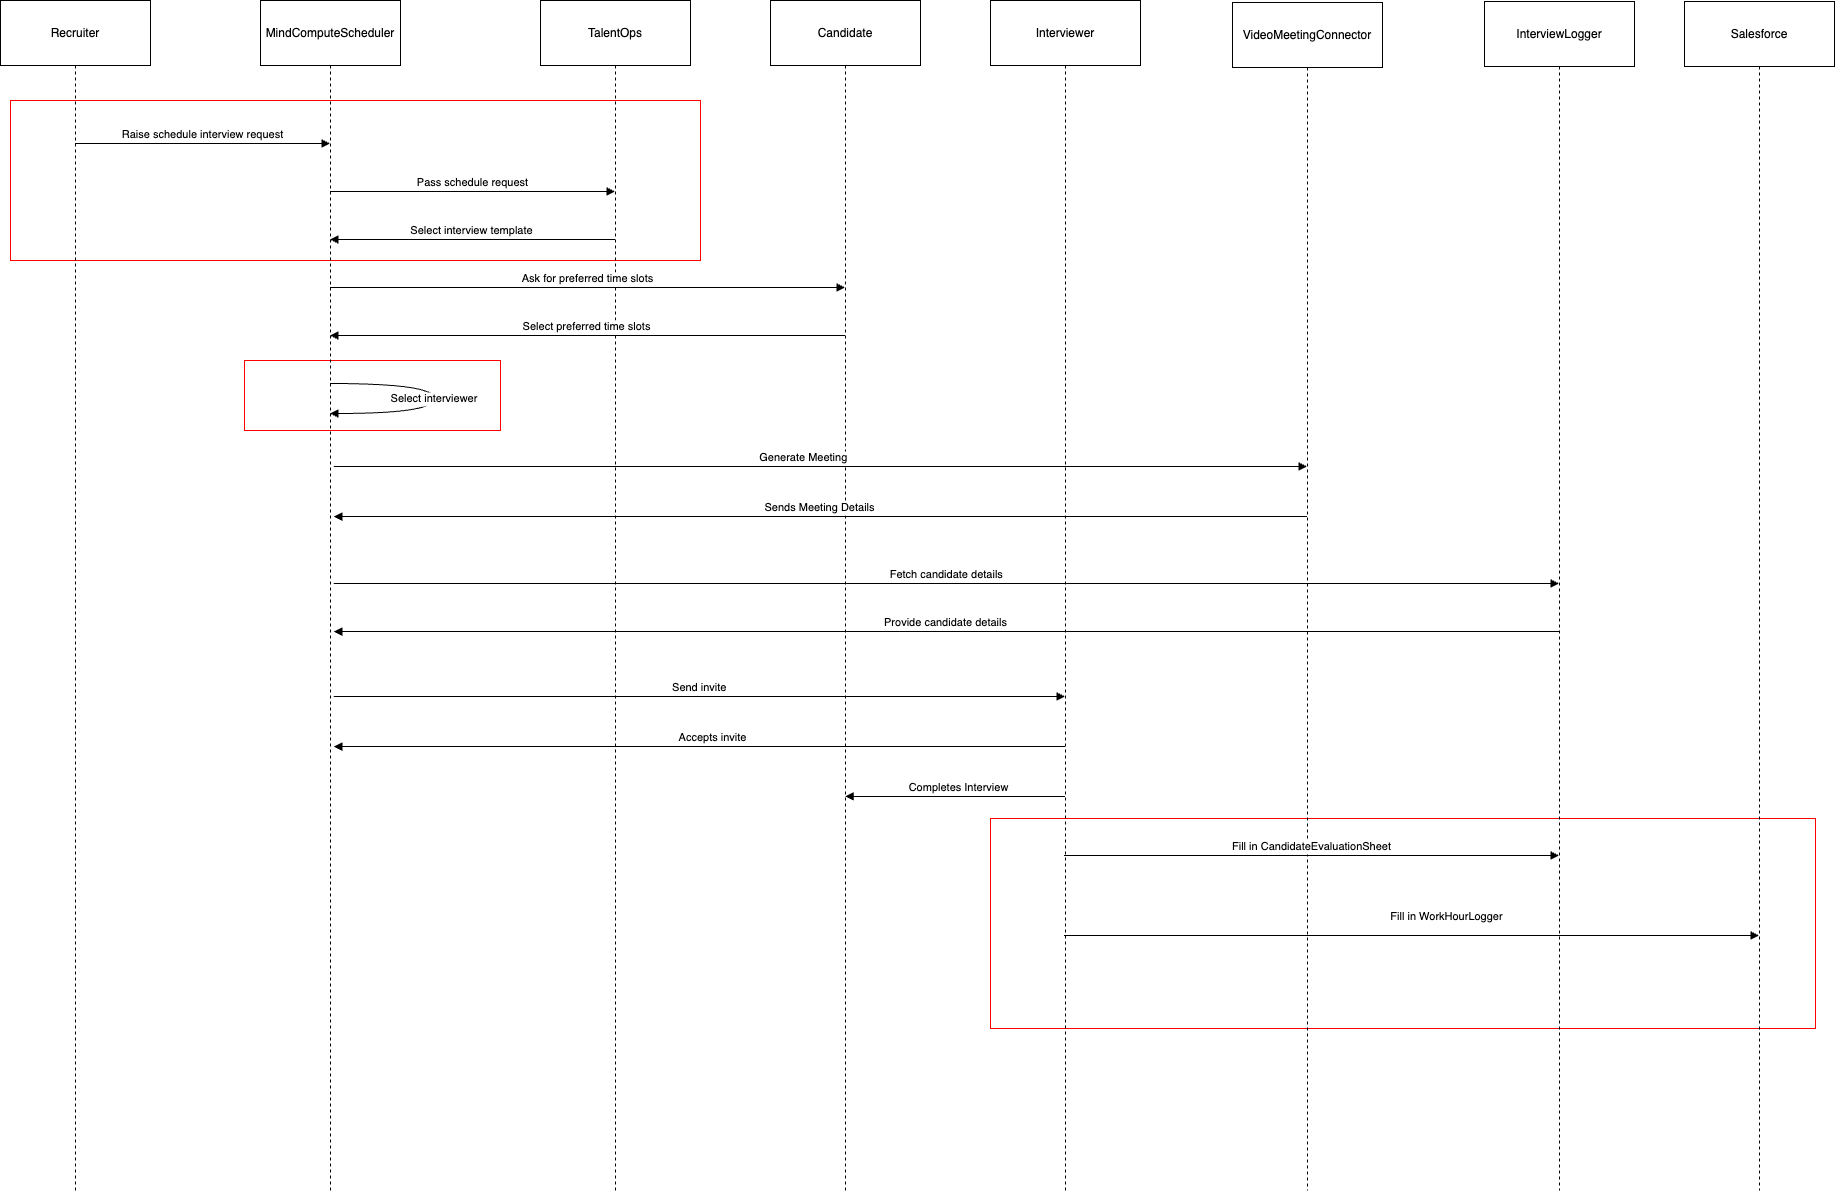

The diagram above was exported from draw.io. Its source (the exported page's mxGraphModel, read from the mxfile embedded in the PNG):
<mxGraphModel dx="1257" dy="1779" grid="1" gridSize="10" guides="1" tooltips="1" connect="1" arrows="1" fold="1" page="1" pageScale="1" pageWidth="827" pageHeight="1169" math="0" shadow="0">
  <root>
    <mxCell id="0" />
    <mxCell id="1" parent="0" />
    <mxCell id="ztFunvwwL3tE335KB3kC-87" value="" style="rounded=0;whiteSpace=wrap;html=1;strokeColor=#FF0000;" parent="1" vertex="1">
      <mxGeometry x="354" y="340" width="256" height="70" as="geometry" />
    </mxCell>
    <mxCell id="ztFunvwwL3tE335KB3kC-86" value="" style="rounded=0;whiteSpace=wrap;html=1;strokeColor=#FF0000;" parent="1" vertex="1">
      <mxGeometry x="1100" y="798" width="825" height="210" as="geometry" />
    </mxCell>
    <mxCell id="ztFunvwwL3tE335KB3kC-85" value="" style="rounded=0;whiteSpace=wrap;html=1;strokeColor=#FF0000;" parent="1" vertex="1">
      <mxGeometry x="120" y="80" width="690" height="160" as="geometry" />
    </mxCell>
    <mxCell id="ztFunvwwL3tE335KB3kC-50" value="Recruiter" style="shape=umlLifeline;perimeter=lifelinePerimeter;whiteSpace=wrap;container=1;dropTarget=0;collapsible=0;recursiveResize=0;outlineConnect=0;portConstraint=eastwest;newEdgeStyle={&quot;edgeStyle&quot;:&quot;elbowEdgeStyle&quot;,&quot;elbow&quot;:&quot;vertical&quot;,&quot;curved&quot;:0,&quot;rounded&quot;:0};size=65;" parent="1" vertex="1">
      <mxGeometry x="110" y="-20" width="150" height="1190" as="geometry" />
    </mxCell>
    <mxCell id="ztFunvwwL3tE335KB3kC-51" value="MindComputeScheduler" style="shape=umlLifeline;perimeter=lifelinePerimeter;whiteSpace=wrap;container=1;dropTarget=0;collapsible=0;recursiveResize=0;outlineConnect=0;portConstraint=eastwest;newEdgeStyle={&quot;edgeStyle&quot;:&quot;elbowEdgeStyle&quot;,&quot;elbow&quot;:&quot;vertical&quot;,&quot;curved&quot;:0,&quot;rounded&quot;:0};size=65;" parent="1" vertex="1">
      <mxGeometry x="370" y="-20" width="140" height="1190" as="geometry" />
    </mxCell>
    <mxCell id="ztFunvwwL3tE335KB3kC-52" value="TalentOps" style="shape=umlLifeline;perimeter=lifelinePerimeter;whiteSpace=wrap;container=1;dropTarget=0;collapsible=0;recursiveResize=0;outlineConnect=0;portConstraint=eastwest;newEdgeStyle={&quot;edgeStyle&quot;:&quot;elbowEdgeStyle&quot;,&quot;elbow&quot;:&quot;vertical&quot;,&quot;curved&quot;:0,&quot;rounded&quot;:0};size=65;" parent="1" vertex="1">
      <mxGeometry x="650" y="-20" width="150" height="1190" as="geometry" />
    </mxCell>
    <mxCell id="ztFunvwwL3tE335KB3kC-53" value="Candidate" style="shape=umlLifeline;perimeter=lifelinePerimeter;whiteSpace=wrap;container=1;dropTarget=0;collapsible=0;recursiveResize=0;outlineConnect=0;portConstraint=eastwest;newEdgeStyle={&quot;edgeStyle&quot;:&quot;elbowEdgeStyle&quot;,&quot;elbow&quot;:&quot;vertical&quot;,&quot;curved&quot;:0,&quot;rounded&quot;:0};size=65;" parent="1" vertex="1">
      <mxGeometry x="880" y="-20" width="150" height="1190" as="geometry" />
    </mxCell>
    <mxCell id="ztFunvwwL3tE335KB3kC-54" value="Interviewer" style="shape=umlLifeline;perimeter=lifelinePerimeter;whiteSpace=wrap;container=1;dropTarget=0;collapsible=0;recursiveResize=0;outlineConnect=0;portConstraint=eastwest;newEdgeStyle={&quot;edgeStyle&quot;:&quot;elbowEdgeStyle&quot;,&quot;elbow&quot;:&quot;vertical&quot;,&quot;curved&quot;:0,&quot;rounded&quot;:0};size=65;" parent="1" vertex="1">
      <mxGeometry x="1100" y="-20" width="150" height="1190" as="geometry" />
    </mxCell>
    <mxCell id="ztFunvwwL3tE335KB3kC-55" value="VideoMeetingConnector" style="shape=umlLifeline;perimeter=lifelinePerimeter;whiteSpace=wrap;container=1;dropTarget=0;collapsible=0;recursiveResize=0;outlineConnect=0;portConstraint=eastwest;newEdgeStyle={&quot;edgeStyle&quot;:&quot;elbowEdgeStyle&quot;,&quot;elbow&quot;:&quot;vertical&quot;,&quot;curved&quot;:0,&quot;rounded&quot;:0};size=65;" parent="1" vertex="1">
      <mxGeometry x="1342" y="-18" width="150" height="1188" as="geometry" />
    </mxCell>
    <mxCell id="ztFunvwwL3tE335KB3kC-56" value="InterviewLogger" style="shape=umlLifeline;perimeter=lifelinePerimeter;whiteSpace=wrap;container=1;dropTarget=0;collapsible=0;recursiveResize=0;outlineConnect=0;portConstraint=eastwest;newEdgeStyle={&quot;edgeStyle&quot;:&quot;elbowEdgeStyle&quot;,&quot;elbow&quot;:&quot;vertical&quot;,&quot;curved&quot;:0,&quot;rounded&quot;:0};size=65;" parent="1" vertex="1">
      <mxGeometry x="1594" y="-19" width="150" height="1189" as="geometry" />
    </mxCell>
    <mxCell id="ztFunvwwL3tE335KB3kC-57" value="Salesforce" style="shape=umlLifeline;perimeter=lifelinePerimeter;whiteSpace=wrap;container=1;dropTarget=0;collapsible=0;recursiveResize=0;outlineConnect=0;portConstraint=eastwest;newEdgeStyle={&quot;edgeStyle&quot;:&quot;elbowEdgeStyle&quot;,&quot;elbow&quot;:&quot;vertical&quot;,&quot;curved&quot;:0,&quot;rounded&quot;:0};size=65;" parent="1" vertex="1">
      <mxGeometry x="1794" y="-19" width="150" height="1189" as="geometry" />
    </mxCell>
    <mxCell id="ztFunvwwL3tE335KB3kC-58" value="Raise schedule interview request" style="verticalAlign=bottom;edgeStyle=elbowEdgeStyle;elbow=vertical;curved=0;rounded=0;endArrow=block;" parent="1" source="ztFunvwwL3tE335KB3kC-50" target="ztFunvwwL3tE335KB3kC-51" edge="1">
      <mxGeometry relative="1" as="geometry">
        <Array as="points">
          <mxPoint x="348" y="123" />
        </Array>
      </mxGeometry>
    </mxCell>
    <mxCell id="ztFunvwwL3tE335KB3kC-59" value="Pass schedule request" style="verticalAlign=bottom;edgeStyle=elbowEdgeStyle;elbow=vertical;curved=0;rounded=0;endArrow=block;" parent="1" source="ztFunvwwL3tE335KB3kC-51" target="ztFunvwwL3tE335KB3kC-52" edge="1">
      <mxGeometry relative="1" as="geometry">
        <Array as="points">
          <mxPoint x="641" y="171" />
        </Array>
      </mxGeometry>
    </mxCell>
    <mxCell id="ztFunvwwL3tE335KB3kC-60" value="Select interview template" style="verticalAlign=bottom;edgeStyle=elbowEdgeStyle;elbow=vertical;curved=0;rounded=0;endArrow=block;" parent="1" source="ztFunvwwL3tE335KB3kC-52" target="ztFunvwwL3tE335KB3kC-51" edge="1">
      <mxGeometry relative="1" as="geometry">
        <Array as="points">
          <mxPoint x="644" y="219" />
        </Array>
      </mxGeometry>
    </mxCell>
    <mxCell id="ztFunvwwL3tE335KB3kC-61" value="Ask for preferred time slots" style="verticalAlign=bottom;edgeStyle=elbowEdgeStyle;elbow=vertical;curved=0;rounded=0;endArrow=block;" parent="1" source="ztFunvwwL3tE335KB3kC-51" target="ztFunvwwL3tE335KB3kC-53" edge="1">
      <mxGeometry relative="1" as="geometry">
        <Array as="points">
          <mxPoint x="741" y="267" />
        </Array>
      </mxGeometry>
    </mxCell>
    <mxCell id="ztFunvwwL3tE335KB3kC-62" value="Select preferred time slots" style="verticalAlign=bottom;edgeStyle=elbowEdgeStyle;elbow=vertical;curved=0;rounded=0;endArrow=block;" parent="1" source="ztFunvwwL3tE335KB3kC-53" target="ztFunvwwL3tE335KB3kC-51" edge="1">
      <mxGeometry relative="1" as="geometry">
        <Array as="points">
          <mxPoint x="744" y="315" />
        </Array>
      </mxGeometry>
    </mxCell>
    <mxCell id="ztFunvwwL3tE335KB3kC-63" value="Select interviewer" style="curved=1;endArrow=block;rounded=0;" parent="1" source="ztFunvwwL3tE335KB3kC-51" target="ztFunvwwL3tE335KB3kC-51" edge="1">
      <mxGeometry x="-0.0067" relative="1" as="geometry">
        <Array as="points">
          <mxPoint x="544" y="363" />
          <mxPoint x="544" y="393" />
        </Array>
        <mxPoint as="offset" />
      </mxGeometry>
    </mxCell>
    <mxCell id="ztFunvwwL3tE335KB3kC-64" value="Generate Meeting" style="verticalAlign=bottom;edgeStyle=elbowEdgeStyle;elbow=vertical;curved=0;rounded=0;endArrow=block;" parent="1" edge="1">
      <mxGeometry x="-0.0336" relative="1" as="geometry">
        <Array as="points">
          <mxPoint x="1110" y="446" />
          <mxPoint x="969" y="467" />
        </Array>
        <mxPoint x="443.2777777777774" y="446" as="sourcePoint" />
        <mxPoint x="1416.5" y="446" as="targetPoint" />
        <mxPoint as="offset" />
      </mxGeometry>
    </mxCell>
    <mxCell id="ztFunvwwL3tE335KB3kC-65" value="Accepts invite" style="verticalAlign=bottom;edgeStyle=elbowEdgeStyle;elbow=vertical;curved=0;rounded=0;endArrow=block;" parent="1" edge="1">
      <mxGeometry x="-0.0368" relative="1" as="geometry">
        <Array as="points">
          <mxPoint x="750" y="726" />
        </Array>
        <mxPoint x="1174.5" y="726" as="sourcePoint" />
        <mxPoint x="443.2777777777774" y="726" as="targetPoint" />
        <mxPoint as="offset" />
      </mxGeometry>
    </mxCell>
    <mxCell id="ztFunvwwL3tE335KB3kC-66" value="Fetch candidate details" style="verticalAlign=bottom;edgeStyle=elbowEdgeStyle;elbow=vertical;curved=0;rounded=0;endArrow=block;" parent="1" edge="1">
      <mxGeometry relative="1" as="geometry">
        <Array as="points">
          <mxPoint x="1562" y="563" />
        </Array>
        <mxPoint x="443.2777777777774" y="563" as="sourcePoint" />
        <mxPoint x="1668.5" y="563" as="targetPoint" />
      </mxGeometry>
    </mxCell>
    <mxCell id="ztFunvwwL3tE335KB3kC-67" value="Provide candidate details" style="verticalAlign=bottom;edgeStyle=elbowEdgeStyle;elbow=vertical;curved=0;rounded=0;endArrow=block;" parent="1" edge="1">
      <mxGeometry relative="1" as="geometry">
        <Array as="points">
          <mxPoint x="1565" y="611" />
        </Array>
        <mxPoint x="1668.5" y="611" as="sourcePoint" />
        <mxPoint x="443.2777777777774" y="611" as="targetPoint" />
      </mxGeometry>
    </mxCell>
    <mxCell id="ztFunvwwL3tE335KB3kC-68" value="Fill in WorkHourLogger" style="verticalAlign=bottom;edgeStyle=elbowEdgeStyle;elbow=vertical;curved=0;rounded=0;endArrow=block;" parent="1" edge="1">
      <mxGeometry x="0.1022" y="10" relative="1" as="geometry">
        <Array as="points">
          <mxPoint x="1553.32" y="915" />
        </Array>
        <mxPoint x="1173.5" y="915" as="sourcePoint" />
        <mxPoint x="1868.5" y="915" as="targetPoint" />
        <mxPoint as="offset" />
      </mxGeometry>
    </mxCell>
    <mxCell id="ztFunvwwL3tE335KB3kC-69" value="Fill in CandidateEvaluationSheet" style="verticalAlign=bottom;edgeStyle=elbowEdgeStyle;elbow=vertical;curved=0;rounded=0;endArrow=block;" parent="1" edge="1">
      <mxGeometry relative="1" as="geometry">
        <Array as="points">
          <mxPoint x="1420" y="835" />
        </Array>
        <mxPoint x="1173.5" y="835" as="sourcePoint" />
        <mxPoint x="1668.5" y="835" as="targetPoint" />
      </mxGeometry>
    </mxCell>
    <mxCell id="ztFunvwwL3tE335KB3kC-76" value="Send invite" style="verticalAlign=bottom;edgeStyle=elbowEdgeStyle;elbow=vertical;curved=0;rounded=0;endArrow=block;" parent="1" edge="1">
      <mxGeometry relative="1" as="geometry">
        <Array as="points">
          <mxPoint x="967" y="676" />
        </Array>
        <mxPoint x="443.2777777777774" y="676" as="sourcePoint" />
        <mxPoint x="1174.5" y="676" as="targetPoint" />
      </mxGeometry>
    </mxCell>
    <mxCell id="ztFunvwwL3tE335KB3kC-77" value="Sends Meeting Details" style="verticalAlign=bottom;edgeStyle=elbowEdgeStyle;elbow=vertical;curved=0;rounded=0;endArrow=block;" parent="1" edge="1">
      <mxGeometry relative="1" as="geometry">
        <Array as="points">
          <mxPoint x="1309.68" y="496" />
        </Array>
        <mxPoint x="1416.5" y="496" as="sourcePoint" />
        <mxPoint x="443.2777777777774" y="496" as="targetPoint" />
      </mxGeometry>
    </mxCell>
    <mxCell id="ztFunvwwL3tE335KB3kC-78" value="Completes Interview" style="verticalAlign=bottom;edgeStyle=elbowEdgeStyle;elbow=vertical;curved=0;rounded=0;endArrow=block;" parent="1" edge="1">
      <mxGeometry x="-0.0331" relative="1" as="geometry">
        <Array as="points" />
        <mxPoint x="1174.5" y="776" as="sourcePoint" />
        <mxPoint x="954.7" y="776" as="targetPoint" />
        <mxPoint as="offset" />
      </mxGeometry>
    </mxCell>
  </root>
</mxGraphModel>